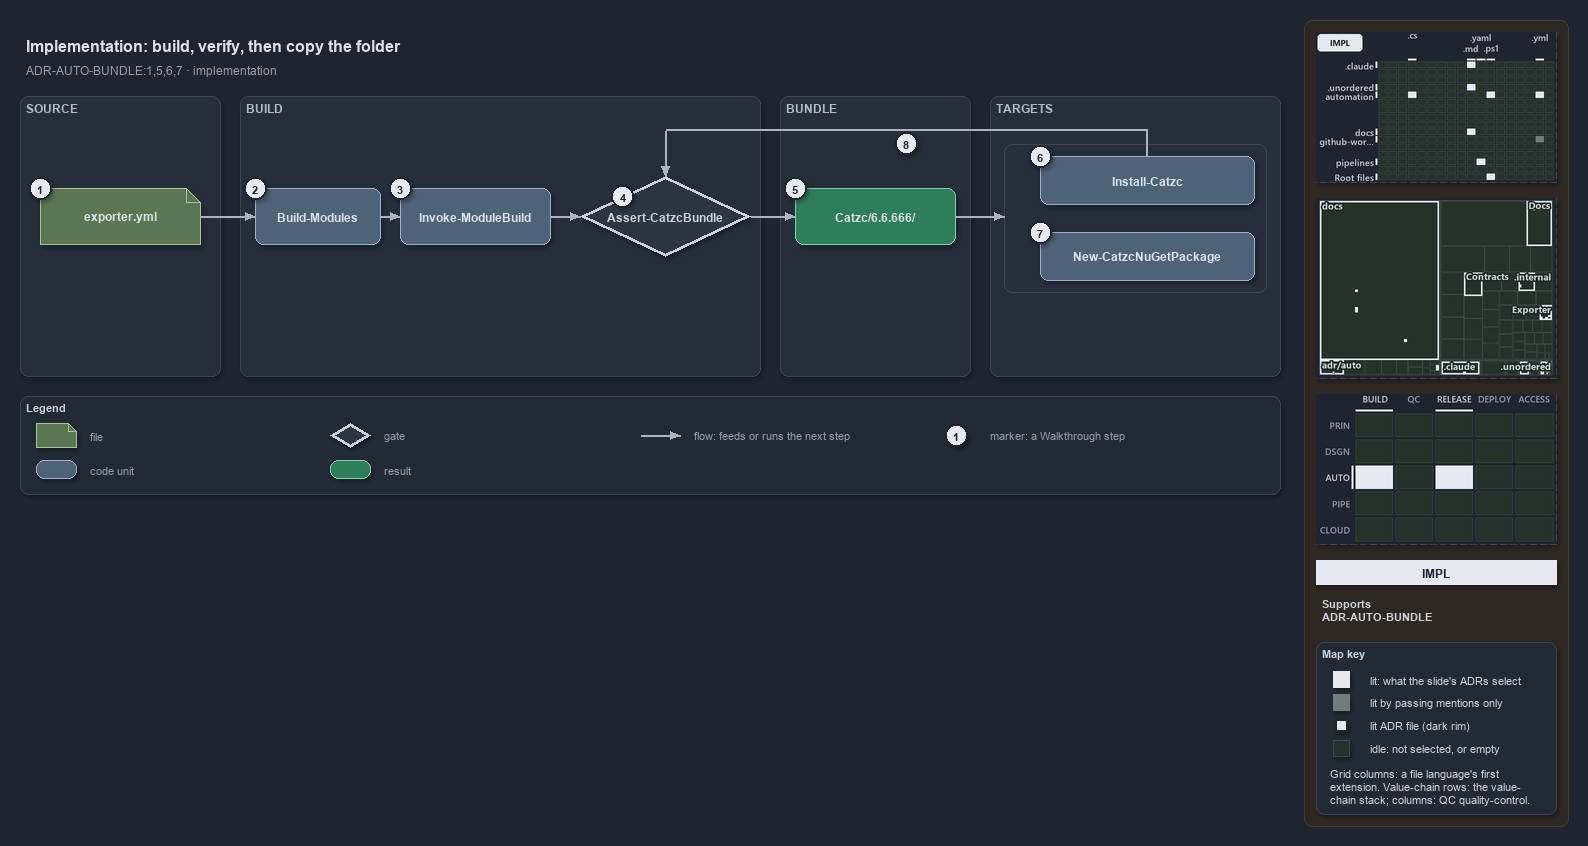

The diagram above was exported from draw.io. Its source (the exported page's mxGraphModel, read from the mxfile embedded in the PNG):
<mxGraphModel dx="1024" dy="768" grid="0" gridSize="10" guides="1" tooltips="1" connect="1" arrows="1" fold="1" page="1" pageScale="1" pageWidth="1572" pageHeight="600" background="#1E2430" math="0" shadow="1">
  <root>
    <mxCell id="0" />
    <mxCell id="1" parent="0" />
    <mxCell id="sidebar-bg" value="" style="rounded=1;arcSize=2;html=1;fillColor=#2E2823;strokeColor=#453C33;shadow=0;" vertex="1" parent="1">
      <mxGeometry x="1304" y="4" width="264" height="806" as="geometry" />
    </mxCell>
    <mxCell id="title" value="Implementation: build, verify, then copy the folder" style="text;html=1;align=left;verticalAlign=middle;fontSize=16;fontStyle=1;fontColor=#DDE2E9;" vertex="1" parent="1">
      <mxGeometry x="20" y="14" width="1260" height="30" as="geometry" />
    </mxCell>
    <mxCell id="subtitle" value="ADR-AUTO-BUNDLE:1,5,6,7 &amp;#183; implementation" style="text;html=1;align=left;verticalAlign=middle;fontSize=12;fontColor=#949FAE;" vertex="1" parent="1">
      <mxGeometry x="20" y="44" width="1240" height="20" as="geometry" />
    </mxCell>
    <mxCell id="band-source" value="SOURCE" style="rounded=1;html=1;arcSize=3;fillColor=#262E3B;strokeColor=#3A4555;verticalAlign=top;align=left;spacingLeft=8;fontStyle=1;fontSize=12;fontColor=#B0BAC7;" vertex="1" parent="1">
      <mxGeometry x="20" y="80" width="200" height="280" as="geometry" />
    </mxCell>
    <mxCell id="band-build" value="BUILD" style="rounded=1;html=1;arcSize=3;fillColor=#262E3B;strokeColor=#3A4555;verticalAlign=top;align=left;spacingLeft=8;fontStyle=1;fontSize=12;fontColor=#B0BAC7;" vertex="1" parent="1">
      <mxGeometry x="240" y="80" width="520" height="280" as="geometry" />
    </mxCell>
    <mxCell id="band-bundle" value="BUNDLE" style="rounded=1;html=1;arcSize=3;fillColor=#262E3B;strokeColor=#3A4555;verticalAlign=top;align=left;spacingLeft=8;fontStyle=1;fontSize=12;fontColor=#B0BAC7;" vertex="1" parent="1">
      <mxGeometry x="780" y="80" width="190" height="280" as="geometry" />
    </mxCell>
    <mxCell id="band-roots" value="TARGETS" style="rounded=1;html=1;arcSize=3;fillColor=#262E3B;strokeColor=#3A4555;verticalAlign=top;align=left;spacingLeft=8;fontStyle=1;fontSize=12;fontColor=#B0BAC7;" vertex="1" parent="1">
      <mxGeometry x="990" y="80" width="290" height="280" as="geometry" />
    </mxCell>
    <mxCell id="g-config" value="&lt;b&gt;exporter.yml&lt;/b&gt;" style="shape=note;size=14;whiteSpace=wrap;html=1;fillColor=#5B7653;strokeColor=#A9C29F;fontColor=#DDE2E9;fontSize=12;" vertex="1" parent="1">
      <mxGeometry x="40" y="172" width="160" height="56" as="geometry" />
    </mxCell>
    <mxCell id="g-build" value="&lt;b&gt;Build-Modules&lt;/b&gt;" style="rounded=1;whiteSpace=wrap;html=1;arcSize=20;fillColor=#4E6378;strokeColor=#9FB3C8;fontColor=#DDE2E9;fontSize=12;" vertex="1" parent="1">
      <mxGeometry x="255" y="172" width="125" height="56" as="geometry" />
    </mxCell>
    <mxCell id="g-engine" value="&lt;b&gt;Invoke-ModuleBuild&lt;/b&gt;" style="rounded=1;whiteSpace=wrap;html=1;arcSize=20;fillColor=#4E6378;strokeColor=#9FB3C8;fontColor=#DDE2E9;fontSize=12;" vertex="1" parent="1">
      <mxGeometry x="400" y="172" width="150" height="56" as="geometry" />
    </mxCell>
    <mxCell id="g-guard" value="&lt;b&gt;Assert-CatzcBundle&lt;/b&gt;" style="rhombus;whiteSpace=wrap;html=1;fillColor=#2C3542;strokeColor=#C7D0DB;strokeWidth=3;fontSize=12;fontColor=#CDD3DC;" vertex="1" parent="1">
      <mxGeometry x="580" y="160" width="170" height="80" as="geometry" />
    </mxCell>
    <mxCell id="g-folder" value="&lt;b&gt;Catzc/6.6.666/&lt;/b&gt;" style="rounded=1;whiteSpace=wrap;html=1;arcSize=20;fillColor=#2E7D5B;strokeColor=#7FD3AE;fontColor=#DDE2E9;fontSize=12;" vertex="1" parent="1">
      <mxGeometry x="795" y="172" width="160" height="56" as="geometry" />
    </mxCell>
    <mxCell id="frame-targets" value="" style="rounded=1;html=1;arcSize=6;fillColor=none;strokeColor=#3A4555;" vertex="1" parent="1">
      <mxGeometry x="1004" y="128" width="262" height="148" as="geometry" />
    </mxCell>
    <mxCell id="g-install" value="&lt;b&gt;Install-Catzc&lt;/b&gt;" style="rounded=1;whiteSpace=wrap;html=1;arcSize=20;fillColor=#4E6378;strokeColor=#9FB3C8;fontColor=#DDE2E9;fontSize=12;" vertex="1" parent="1">
      <mxGeometry x="1040" y="140" width="214" height="48" as="geometry" />
    </mxCell>
    <mxCell id="g-nuget" value="&lt;b&gt;New-CatzcNuGetPackage&lt;/b&gt;" style="rounded=1;whiteSpace=wrap;html=1;arcSize=20;fillColor=#4E6378;strokeColor=#9FB3C8;fontColor=#DDE2E9;fontSize=12;" vertex="1" parent="1">
      <mxGeometry x="1040" y="216" width="214" height="48" as="geometry" />
    </mxCell>
    <mxCell id="p-edge-config-build-a" value="" style="text;html=1;strokeColor=none;fillColor=none;" vertex="1" parent="1">
      <mxGeometry x="200" y="200" width="1" height="1" as="geometry" />
    </mxCell>
    <mxCell id="p-edge-config-build-b" value="" style="text;html=1;strokeColor=none;fillColor=none;" vertex="1" parent="1">
      <mxGeometry x="255" y="200" width="1" height="1" as="geometry" />
    </mxCell>
    <mxCell id="edge-config-build" value="" style="edgeStyle=orthogonalEdgeStyle;rounded=1;html=1;fontSize=10;endArrow=block;strokeColor=#AAB4C3;fontColor=#CDD3DC;shadow=0;" edge="1" parent="1" source="p-edge-config-build-a" target="p-edge-config-build-b">
      <mxGeometry relative="1" as="geometry" />
    </mxCell>
    <mxCell id="p-edge-build-engine-a" value="" style="text;html=1;strokeColor=none;fillColor=none;" vertex="1" parent="1">
      <mxGeometry x="380" y="200" width="1" height="1" as="geometry" />
    </mxCell>
    <mxCell id="p-edge-build-engine-b" value="" style="text;html=1;strokeColor=none;fillColor=none;" vertex="1" parent="1">
      <mxGeometry x="400" y="200" width="1" height="1" as="geometry" />
    </mxCell>
    <mxCell id="edge-build-engine" value="" style="edgeStyle=orthogonalEdgeStyle;rounded=1;html=1;fontSize=10;endArrow=block;strokeColor=#AAB4C3;fontColor=#CDD3DC;shadow=0;" edge="1" parent="1" source="p-edge-build-engine-a" target="p-edge-build-engine-b">
      <mxGeometry relative="1" as="geometry" />
    </mxCell>
    <mxCell id="p-edge-engine-guard-a" value="" style="text;html=1;strokeColor=none;fillColor=none;" vertex="1" parent="1">
      <mxGeometry x="550" y="200" width="1" height="1" as="geometry" />
    </mxCell>
    <mxCell id="p-edge-engine-guard-b" value="" style="text;html=1;strokeColor=none;fillColor=none;" vertex="1" parent="1">
      <mxGeometry x="580" y="200" width="1" height="1" as="geometry" />
    </mxCell>
    <mxCell id="edge-engine-guard" value="" style="edgeStyle=orthogonalEdgeStyle;rounded=1;html=1;fontSize=10;endArrow=block;strokeColor=#AAB4C3;fontColor=#CDD3DC;shadow=0;" edge="1" parent="1" source="p-edge-engine-guard-a" target="p-edge-engine-guard-b">
      <mxGeometry relative="1" as="geometry" />
    </mxCell>
    <mxCell id="p-edge-guard-folder-a" value="" style="text;html=1;strokeColor=none;fillColor=none;" vertex="1" parent="1">
      <mxGeometry x="750" y="200" width="1" height="1" as="geometry" />
    </mxCell>
    <mxCell id="p-edge-guard-folder-b" value="" style="text;html=1;strokeColor=none;fillColor=none;" vertex="1" parent="1">
      <mxGeometry x="795" y="200" width="1" height="1" as="geometry" />
    </mxCell>
    <mxCell id="edge-guard-folder" value="" style="edgeStyle=orthogonalEdgeStyle;rounded=1;html=1;fontSize=10;endArrow=block;strokeColor=#AAB4C3;fontColor=#CDD3DC;shadow=0;" edge="1" parent="1" source="p-edge-guard-folder-a" target="p-edge-guard-folder-b">
      <mxGeometry relative="1" as="geometry" />
    </mxCell>
    <mxCell id="p-edge-folder-targets-a" value="" style="text;html=1;strokeColor=none;fillColor=none;" vertex="1" parent="1">
      <mxGeometry x="955" y="200" width="1" height="1" as="geometry" />
    </mxCell>
    <mxCell id="p-edge-folder-targets-b" value="" style="text;html=1;strokeColor=none;fillColor=none;" vertex="1" parent="1">
      <mxGeometry x="1004" y="200" width="1" height="1" as="geometry" />
    </mxCell>
    <mxCell id="edge-folder-targets" value="" style="edgeStyle=orthogonalEdgeStyle;rounded=1;html=1;fontSize=10;endArrow=block;strokeColor=#AAB4C3;fontColor=#CDD3DC;shadow=0;" edge="1" parent="1" source="p-edge-folder-targets-a" target="p-edge-folder-targets-b">
      <mxGeometry relative="1" as="geometry" />
    </mxCell>
    <mxCell id="p-edge-install-guard-0" value="" style="text;html=1;strokeColor=none;fillColor=none;" vertex="1" parent="1">
      <mxGeometry x="1147" y="140" width="1" height="1" as="geometry" />
    </mxCell>
    <mxCell id="p-edge-install-guard-1" value="" style="text;html=1;strokeColor=none;fillColor=none;" vertex="1" parent="1">
      <mxGeometry x="1147" y="114" width="1" height="1" as="geometry" />
    </mxCell>
    <mxCell id="p-edge-install-guard-2" value="" style="text;html=1;strokeColor=none;fillColor=none;" vertex="1" parent="1">
      <mxGeometry x="665" y="114" width="1" height="1" as="geometry" />
    </mxCell>
    <mxCell id="p-edge-install-guard-3" value="" style="text;html=1;strokeColor=none;fillColor=none;" vertex="1" parent="1">
      <mxGeometry x="665" y="160" width="1" height="1" as="geometry" />
    </mxCell>
    <mxCell id="edge-install-guard-seg1" value="" style="edgeStyle=orthogonalEdgeStyle;rounded=1;html=1;fontSize=10;endArrow=none;strokeColor=#AAB4C3;fontColor=#CDD3DC;shadow=0;" edge="1" parent="1" source="p-edge-install-guard-0" target="p-edge-install-guard-1">
      <mxGeometry relative="1" as="geometry" />
    </mxCell>
    <mxCell id="edge-install-guard-seg2" value="" style="edgeStyle=orthogonalEdgeStyle;rounded=1;html=1;fontSize=10;endArrow=none;strokeColor=#AAB4C3;fontColor=#CDD3DC;shadow=0;" edge="1" parent="1" source="p-edge-install-guard-1" target="p-edge-install-guard-2">
      <mxGeometry relative="1" as="geometry" />
    </mxCell>
    <mxCell id="edge-install-guard" value="" style="edgeStyle=orthogonalEdgeStyle;rounded=1;html=1;fontSize=10;endArrow=block;strokeColor=#AAB4C3;fontColor=#CDD3DC;shadow=0;" edge="1" parent="1" source="p-edge-install-guard-2" target="p-edge-install-guard-3">
      <mxGeometry relative="1" as="geometry" />
    </mxCell>
    <mxCell id="mark-1" value="1" style="ellipse;html=1;fillColor=#E6EAF0;strokeColor=#1E2430;strokeWidth=2;fontColor=#1E2430;fontStyle=1;fontSize=11;" vertex="1" parent="1">
      <mxGeometry x="29" y="161" width="22" height="22" as="geometry" />
    </mxCell>
    <mxCell id="mark-2" value="2" style="ellipse;html=1;fillColor=#E6EAF0;strokeColor=#1E2430;strokeWidth=2;fontColor=#1E2430;fontStyle=1;fontSize=11;" vertex="1" parent="1">
      <mxGeometry x="244" y="161" width="22" height="22" as="geometry" />
    </mxCell>
    <mxCell id="mark-3" value="3" style="ellipse;html=1;fillColor=#E6EAF0;strokeColor=#1E2430;strokeWidth=2;fontColor=#1E2430;fontStyle=1;fontSize=11;" vertex="1" parent="1">
      <mxGeometry x="389" y="161" width="22" height="22" as="geometry" />
    </mxCell>
    <mxCell id="mark-4" value="4" style="ellipse;html=1;fillColor=#E6EAF0;strokeColor=#1E2430;strokeWidth=2;fontColor=#1E2430;fontStyle=1;fontSize=11;" vertex="1" parent="1">
      <mxGeometry x="611.5" y="169.0" width="22" height="22" as="geometry" />
    </mxCell>
    <mxCell id="mark-5" value="5" style="ellipse;html=1;fillColor=#E6EAF0;strokeColor=#1E2430;strokeWidth=2;fontColor=#1E2430;fontStyle=1;fontSize=11;" vertex="1" parent="1">
      <mxGeometry x="784" y="161" width="22" height="22" as="geometry" />
    </mxCell>
    <mxCell id="mark-6" value="6" style="ellipse;html=1;fillColor=#E6EAF0;strokeColor=#1E2430;strokeWidth=2;fontColor=#1E2430;fontStyle=1;fontSize=11;" vertex="1" parent="1">
      <mxGeometry x="1029" y="129" width="22" height="22" as="geometry" />
    </mxCell>
    <mxCell id="mark-7" value="7" style="ellipse;html=1;fillColor=#E6EAF0;strokeColor=#1E2430;strokeWidth=2;fontColor=#1E2430;fontStyle=1;fontSize=11;" vertex="1" parent="1">
      <mxGeometry x="1029" y="205" width="22" height="22" as="geometry" />
    </mxCell>
    <mxCell id="mark-8" value="8" style="ellipse;html=1;fillColor=#E6EAF0;strokeColor=#1E2430;strokeWidth=2;fontColor=#1E2430;fontStyle=1;fontSize=11;" vertex="1" parent="1">
      <mxGeometry x="895" y="116" width="22" height="22" as="geometry" />
    </mxCell>
    <mxCell id="legend" value="&lt;b&gt;Legend&lt;/b&gt;" style="rounded=1;whiteSpace=wrap;html=1;arcSize=6;fillColor=#222A36;strokeColor=#3A4555;align=left;verticalAlign=top;spacing=8;fontSize=11;fontColor=#CDD3DC;" vertex="1" parent="1">
      <mxGeometry x="20" y="380" width="1260" height="98" as="geometry" />
    </mxCell>
    <mxCell id="legend-1-1" value="" style="shape=note;size=14;whiteSpace=wrap;html=1;fillColor=#5B7653;strokeColor=#A9C29F;fontColor=#DDE2E9;" vertex="1" parent="1">
      <mxGeometry x="36" y="407" width="40" height="24" as="geometry" />
    </mxCell>
    <mxCell id="legend-1-1-text" value="file" style="text;html=1;align=left;verticalAlign=middle;fontSize=11;fontColor=#949FAE;" vertex="1" parent="1">
      <mxGeometry x="84" y="409" width="240" height="20" as="geometry" />
    </mxCell>
    <mxCell id="legend-1-2" value="" style="rounded=1;whiteSpace=wrap;html=1;arcSize=20;fillColor=#4E6378;strokeColor=#9FB3C8;fontColor=#DDE2E9;" vertex="1" parent="1">
      <mxGeometry x="36" y="444" width="40" height="18" as="geometry" />
    </mxCell>
    <mxCell id="legend-1-2-text" value="code unit" style="text;html=1;align=left;verticalAlign=middle;fontSize=11;fontColor=#949FAE;" vertex="1" parent="1">
      <mxGeometry x="84" y="443" width="240" height="20" as="geometry" />
    </mxCell>
    <mxCell id="legend-2-1" value="" style="rhombus;whiteSpace=wrap;html=1;fillColor=#2C3542;strokeColor=#C7D0DB;strokeWidth=3;fontColor=#CDD3DC;" vertex="1" parent="1">
      <mxGeometry x="330" y="407" width="40" height="24" as="geometry" />
    </mxCell>
    <mxCell id="legend-2-1-text" value="gate" style="text;html=1;align=left;verticalAlign=middle;fontSize=11;fontColor=#949FAE;" vertex="1" parent="1">
      <mxGeometry x="378" y="409" width="240" height="20" as="geometry" />
    </mxCell>
    <mxCell id="legend-2-2" value="" style="rounded=1;whiteSpace=wrap;html=1;arcSize=20;fillColor=#2E7D5B;strokeColor=#7FD3AE;fontColor=#DDE2E9;" vertex="1" parent="1">
      <mxGeometry x="330" y="444" width="40" height="18" as="geometry" />
    </mxCell>
    <mxCell id="legend-2-2-text" value="result" style="text;html=1;align=left;verticalAlign=middle;fontSize=11;fontColor=#949FAE;" vertex="1" parent="1">
      <mxGeometry x="378" y="443" width="240" height="20" as="geometry" />
    </mxCell>
    <mxCell id="legend-3-1-a" value="" style="text;html=1;strokeColor=none;fillColor=none;" vertex="1" parent="1">
      <mxGeometry x="640" y="419" width="1" height="1" as="geometry" />
    </mxCell>
    <mxCell id="legend-3-1-b" value="" style="text;html=1;strokeColor=none;fillColor=none;" vertex="1" parent="1">
      <mxGeometry x="680" y="419" width="1" height="1" as="geometry" />
    </mxCell>
    <mxCell id="legend-3-1" value="" style="edgeStyle=orthogonalEdgeStyle;rounded=1;html=1;fontSize=10;endArrow=block;strokeColor=#AAB4C3;fontColor=#CDD3DC;shadow=0;" edge="1" parent="1" source="legend-3-1-a" target="legend-3-1-b">
      <mxGeometry relative="1" as="geometry" />
    </mxCell>
    <mxCell id="legend-3-1-text" value="flow: feeds or runs the next step" style="text;html=1;align=left;verticalAlign=middle;fontSize=11;fontColor=#949FAE;" vertex="1" parent="1">
      <mxGeometry x="688" y="409" width="240" height="20" as="geometry" />
    </mxCell>
    <mxCell id="legend-4-1" value="1" style="ellipse;html=1;fillColor=#E6EAF0;strokeColor=#1E2430;strokeWidth=2;fontColor=#1E2430;fontStyle=1;fontSize=11;" vertex="1" parent="1">
      <mxGeometry x="945" y="408" width="22" height="22" as="geometry" />
    </mxCell>
    <mxCell id="legend-4-1-text" value="marker: a Walkthrough step" style="text;html=1;align=left;verticalAlign=middle;fontSize=11;fontColor=#949FAE;" vertex="1" parent="1">
      <mxGeometry x="984" y="409" width="240" height="20" as="geometry" />
    </mxCell>
    <mxCell id="minimap-grid" value="" style="shape=image;html=1;imageAspect=0;aspect=fixed;verticalLabelPosition=bottom;strokeColor=#3A4555;dashed=1;fillColor=#222A36;image=data:image/png,(base64 omitted: 16492 chars);" vertex="1" parent="1">
      <mxGeometry x="1316" y="16" width="240" height="150" as="geometry" />
    </mxCell>
    <mxCell id="minimap-tree" value="" style="shape=image;html=1;imageAspect=0;aspect=fixed;verticalLabelPosition=bottom;strokeColor=#3A4555;dashed=1;fillColor=#222A36;image=data:image/png,(base64 omitted: 19044 chars);" vertex="1" parent="1">
      <mxGeometry x="1316" y="182" width="240" height="180" as="geometry" />
    </mxCell>
    <mxCell id="minimap-chain" value="" style="shape=image;html=1;imageAspect=0;aspect=fixed;verticalLabelPosition=bottom;strokeColor=#3A4555;dashed=1;fillColor=#222A36;image=data:image/png,(base64 omitted: 13200 chars);" vertex="1" parent="1">
      <mxGeometry x="1316" y="378" width="240" height="150" as="geometry" />
    </mxCell>
    <mxCell id="lens-badge" value="IMPL" style="rounded=0;whiteSpace=wrap;html=1;align=center;verticalAlign=middle;fontSize=12;fontStyle=1;fontColor=#1E2430;fillColor=#E6EAF0;strokeColor=none;" vertex="1" parent="1">
      <mxGeometry x="1316" y="544" width="240" height="24" as="geometry" />
    </mxCell>
    <mxCell id="supports" value="&lt;b&gt;Supports&lt;/b&gt;&lt;br&gt;ADR-AUTO-BUNDLE" style="text;html=1;whiteSpace=wrap;align=left;verticalAlign=top;fontSize=11;fontColor=#CDD3DC;" vertex="1" parent="1">
      <mxGeometry x="1316" y="576" width="240" height="38" as="geometry" />
    </mxCell>
    <mxCell id="mapkey" value="&lt;b&gt;Map key&lt;/b&gt;" style="rounded=1;arcSize=6;whiteSpace=wrap;html=1;align=left;verticalAlign=top;fontSize=11;fontColor=#CDD3DC;fillColor=#222A36;strokeColor=#3A4555;spacingLeft=8;spacingTop=2;" vertex="1" parent="1">
      <mxGeometry x="1316" y="626" width="240" height="172" as="geometry" />
    </mxCell>
    <mxCell id="mapkey-lit" value="" style="rounded=0;html=1;fillColor=#E6EAF0;strokeColor=#E6EAF0;" vertex="1" parent="1">
      <mxGeometry x="1333.0" y="655.0" width="16" height="16" as="geometry" />
    </mxCell>
    <mxCell id="mapkey-lit-text" value="lit: what the slide's ADRs select" style="text;html=1;align=left;verticalAlign=middle;fontSize=11;fontColor=#CDD3DC;" vertex="1" parent="1">
      <mxGeometry x="1364" y="653" width="184" height="20" as="geometry" />
    </mxCell>
    <mxCell id="mapkey-touched" value="" style="rounded=0;html=1;fillColor=#727C79;strokeColor=#727C79;" vertex="1" parent="1">
      <mxGeometry x="1333.0" y="678.0" width="16" height="16" as="geometry" />
    </mxCell>
    <mxCell id="mapkey-touched-text" value="lit by passing mentions only" style="text;html=1;align=left;verticalAlign=middle;fontSize=11;fontColor=#CDD3DC;" vertex="1" parent="1">
      <mxGeometry x="1364" y="676" width="184" height="20" as="geometry" />
    </mxCell>
    <mxCell id="mapkey-adr" value="" style="rounded=0;html=1;fillColor=#E6EAF0;strokeColor=#1C2A24;strokeWidth=2;" vertex="1" parent="1">
      <mxGeometry x="1335.0" y="703.0" width="12" height="12" as="geometry" />
    </mxCell>
    <mxCell id="mapkey-adr-text" value="lit ADR file (dark rim)" style="text;html=1;align=left;verticalAlign=middle;fontSize=11;fontColor=#CDD3DC;" vertex="1" parent="1">
      <mxGeometry x="1364" y="699" width="184" height="20" as="geometry" />
    </mxCell>
    <mxCell id="mapkey-idle" value="" style="rounded=0;html=1;fillColor=#243229;strokeColor=#3B4D43;" vertex="1" parent="1">
      <mxGeometry x="1333.0" y="724.0" width="16" height="16" as="geometry" />
    </mxCell>
    <mxCell id="mapkey-idle-text" value="idle: not selected, or empty" style="text;html=1;align=left;verticalAlign=middle;fontSize=11;fontColor=#CDD3DC;" vertex="1" parent="1">
      <mxGeometry x="1364" y="722" width="184" height="20" as="geometry" />
    </mxCell>
    <mxCell id="mapkey-codes" value="Grid columns: a file language's first&lt;br&gt;extension. Value-chain rows: the value-&lt;br&gt;chain stack; columns: QC quality-control." style="text;html=1;align=left;verticalAlign=top;whiteSpace=wrap;fontSize=11;fontColor=#CDD3DC;" vertex="1" parent="1">
      <mxGeometry x="1324" y="746" width="224" height="46" as="geometry" />
    </mxCell>
  </root>
</mxGraphModel>